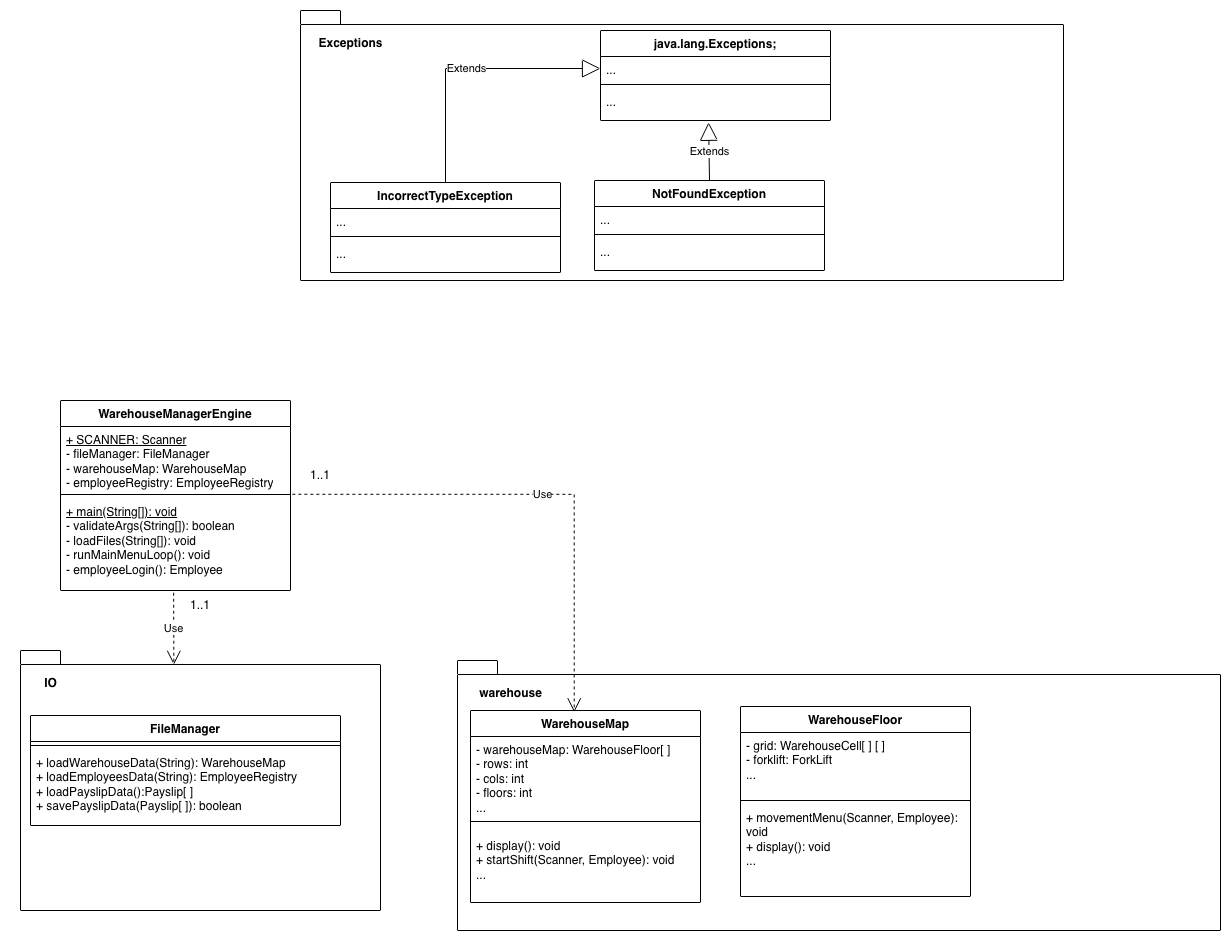

The diagram above was exported from draw.io. Its source (the exported page's mxGraphModel, read from the mxfile embedded in the PNG):
<mxGraphModel dx="928" dy="1799" grid="1" gridSize="10" guides="1" tooltips="1" connect="1" arrows="1" fold="1" page="1" pageScale="1" pageWidth="827" pageHeight="1169" math="0" shadow="0">
  <root>
    <mxCell id="0" />
    <mxCell id="1" parent="0" />
    <mxCell id="_0RwmswaQCmQw_GzLSqH-13" parent="1" style="shape=folder;fontStyle=1;spacingTop=10;tabWidth=40;tabHeight=14;tabPosition=left;html=1;whiteSpace=wrap;" value="" vertex="1">
      <mxGeometry height="260" width="360" x="30" y="370" as="geometry" />
    </mxCell>
    <mxCell id="_0RwmswaQCmQw_GzLSqH-5" parent="1" style="swimlane;fontStyle=1;align=center;verticalAlign=top;childLayout=stackLayout;horizontal=1;startSize=26;horizontalStack=0;resizeParent=1;resizeParentMax=0;resizeLast=0;collapsible=1;marginBottom=0;whiteSpace=wrap;html=1;" value="WarehouseManagerEngine" vertex="1">
      <mxGeometry height="190" width="230" x="70" y="120" as="geometry" />
    </mxCell>
    <mxCell id="_0RwmswaQCmQw_GzLSqH-6" parent="_0RwmswaQCmQw_GzLSqH-5" style="text;strokeColor=none;fillColor=none;align=left;verticalAlign=top;spacingLeft=4;spacingRight=4;overflow=hidden;rotatable=0;points=[[0,0.5],[1,0.5]];portConstraint=eastwest;whiteSpace=wrap;html=1;" value="&lt;u&gt;+ SCANNER: Scanner&lt;/u&gt;&lt;div&gt;- fileManager: FileManager&lt;/div&gt;&lt;div&gt;- warehouseMap: WarehouseMap&lt;/div&gt;&lt;div&gt;- employeeRegistry: EmployeeRegistry&lt;/div&gt;" vertex="1">
      <mxGeometry height="64" width="230" y="26" as="geometry" />
    </mxCell>
    <mxCell id="_0RwmswaQCmQw_GzLSqH-7" parent="_0RwmswaQCmQw_GzLSqH-5" style="line;strokeWidth=1;fillColor=none;align=left;verticalAlign=middle;spacingTop=-1;spacingLeft=3;spacingRight=3;rotatable=0;labelPosition=right;points=[];portConstraint=eastwest;strokeColor=inherit;" value="" vertex="1">
      <mxGeometry height="8" width="230" y="90" as="geometry" />
    </mxCell>
    <mxCell id="_0RwmswaQCmQw_GzLSqH-8" parent="_0RwmswaQCmQw_GzLSqH-5" style="text;strokeColor=none;fillColor=none;align=left;verticalAlign=top;spacingLeft=4;spacingRight=4;overflow=hidden;rotatable=0;points=[[0,0.5],[1,0.5]];portConstraint=eastwest;whiteSpace=wrap;html=1;" value="&lt;u&gt;+ main(String[]): void&lt;/u&gt;&lt;div&gt;- validateArgs(String[]): boolean&lt;/div&gt;&lt;div&gt;- loadFiles(String[]): void&lt;/div&gt;&lt;div&gt;- runMainMenuLoop(): void&lt;/div&gt;&lt;div&gt;- employeeLogin(): Employee&lt;/div&gt;" vertex="1">
      <mxGeometry height="92" width="230" y="98" as="geometry" />
    </mxCell>
    <mxCell id="_0RwmswaQCmQw_GzLSqH-9" parent="1" style="swimlane;fontStyle=1;align=center;verticalAlign=top;childLayout=stackLayout;horizontal=1;startSize=26;horizontalStack=0;resizeParent=1;resizeParentMax=0;resizeLast=0;collapsible=1;marginBottom=0;whiteSpace=wrap;html=1;" value="FileManager" vertex="1">
      <mxGeometry height="110" width="310" x="40" y="435" as="geometry" />
    </mxCell>
    <mxCell id="_0RwmswaQCmQw_GzLSqH-11" parent="_0RwmswaQCmQw_GzLSqH-9" style="line;strokeWidth=1;fillColor=none;align=left;verticalAlign=middle;spacingTop=-1;spacingLeft=3;spacingRight=3;rotatable=0;labelPosition=right;points=[];portConstraint=eastwest;strokeColor=inherit;" value="" vertex="1">
      <mxGeometry height="8" width="310" y="26" as="geometry" />
    </mxCell>
    <mxCell id="_0RwmswaQCmQw_GzLSqH-12" parent="_0RwmswaQCmQw_GzLSqH-9" style="text;strokeColor=none;fillColor=none;align=left;verticalAlign=top;spacingLeft=4;spacingRight=4;overflow=hidden;rotatable=0;points=[[0,0.5],[1,0.5]];portConstraint=eastwest;whiteSpace=wrap;html=1;" value="+&amp;nbsp;loadWarehouseData(String): WarehouseMap&lt;div&gt;+ loadEmployeesData(String): EmployeeRegistry&lt;/div&gt;&lt;div&gt;+ loadPayslipData():Payslip[ ]&lt;/div&gt;&lt;div&gt;+ savePayslipData(Payslip[ ]): boolean&lt;/div&gt;" vertex="1">
      <mxGeometry height="76" width="310" y="34" as="geometry" />
    </mxCell>
    <mxCell id="_0RwmswaQCmQw_GzLSqH-14" parent="1" style="text;align=center;fontStyle=1;verticalAlign=middle;spacingLeft=3;spacingRight=3;strokeColor=none;rotatable=0;points=[[0,0.5],[1,0.5]];portConstraint=eastwest;html=1;" value="IO" vertex="1">
      <mxGeometry height="26" width="80" x="20" y="390" as="geometry" />
    </mxCell>
    <mxCell id="_0RwmswaQCmQw_GzLSqH-15" parent="1" style="shape=folder;fontStyle=1;spacingTop=10;tabWidth=40;tabHeight=14;tabPosition=left;html=1;whiteSpace=wrap;" value="" vertex="1">
      <mxGeometry height="270" width="763" x="467" y="380" as="geometry" />
    </mxCell>
    <mxCell id="_0RwmswaQCmQw_GzLSqH-16" edge="1" parent="1" source="_0RwmswaQCmQw_GzLSqH-8" style="endArrow=open;endSize=12;dashed=1;html=1;rounded=0;exitX=0.492;exitY=1.024;exitDx=0;exitDy=0;exitPerimeter=0;entryX=0.426;entryY=0.055;entryDx=0;entryDy=0;entryPerimeter=0;" target="_0RwmswaQCmQw_GzLSqH-13" value="Use">
      <mxGeometry relative="1" width="160" as="geometry">
        <mxPoint x="330" y="440" as="sourcePoint" />
        <mxPoint x="490" y="440" as="targetPoint" />
      </mxGeometry>
    </mxCell>
    <mxCell id="_0RwmswaQCmQw_GzLSqH-17" parent="1" style="text;align=center;fontStyle=1;verticalAlign=middle;spacingLeft=3;spacingRight=3;strokeColor=none;rotatable=0;points=[[0,0.5],[1,0.5]];portConstraint=eastwest;html=1;" value="warehouse" vertex="1">
      <mxGeometry height="26" width="80" x="480" y="400" as="geometry" />
    </mxCell>
    <mxCell id="_0RwmswaQCmQw_GzLSqH-21" parent="1" style="swimlane;fontStyle=1;align=center;verticalAlign=top;childLayout=stackLayout;horizontal=1;startSize=26;horizontalStack=0;resizeParent=1;resizeParentMax=0;resizeLast=0;collapsible=1;marginBottom=0;whiteSpace=wrap;html=1;" value="WarehouseMap" vertex="1">
      <mxGeometry height="192" width="230" x="480" y="430" as="geometry" />
    </mxCell>
    <mxCell id="_0RwmswaQCmQw_GzLSqH-22" parent="_0RwmswaQCmQw_GzLSqH-21" style="text;strokeColor=none;fillColor=none;align=left;verticalAlign=top;spacingLeft=4;spacingRight=4;overflow=hidden;rotatable=0;points=[[0,0.5],[1,0.5]];portConstraint=eastwest;whiteSpace=wrap;html=1;" value="- warehouseMap: WarehouseFloor[ ]&lt;div&gt;- rows: int&lt;/div&gt;&lt;div&gt;- cols: int&lt;/div&gt;&lt;div&gt;- floors: int&lt;br&gt;...&lt;/div&gt;" vertex="1">
      <mxGeometry height="74" width="230" y="26" as="geometry" />
    </mxCell>
    <mxCell id="_0RwmswaQCmQw_GzLSqH-23" parent="_0RwmswaQCmQw_GzLSqH-21" style="line;strokeWidth=1;fillColor=none;align=left;verticalAlign=middle;spacingTop=-1;spacingLeft=3;spacingRight=3;rotatable=0;labelPosition=right;points=[];portConstraint=eastwest;strokeColor=inherit;" value="" vertex="1">
      <mxGeometry height="22" width="230" y="100" as="geometry" />
    </mxCell>
    <mxCell id="_0RwmswaQCmQw_GzLSqH-24" parent="_0RwmswaQCmQw_GzLSqH-21" style="text;strokeColor=none;fillColor=none;align=left;verticalAlign=top;spacingLeft=4;spacingRight=4;overflow=hidden;rotatable=0;points=[[0,0.5],[1,0.5]];portConstraint=eastwest;whiteSpace=wrap;html=1;" value="+ display(): void&lt;div&gt;+ startShift(Scanner, Employee): void&lt;/div&gt;&lt;div&gt;...&lt;/div&gt;" vertex="1">
      <mxGeometry height="70" width="230" y="122" as="geometry" />
    </mxCell>
    <mxCell id="_0RwmswaQCmQw_GzLSqH-26" parent="1" style="swimlane;fontStyle=1;align=center;verticalAlign=top;childLayout=stackLayout;horizontal=1;startSize=26;horizontalStack=0;resizeParent=1;resizeParentMax=0;resizeLast=0;collapsible=1;marginBottom=0;whiteSpace=wrap;html=1;" value="WarehouseFloor" vertex="1">
      <mxGeometry height="190" width="230" x="750" y="426" as="geometry" />
    </mxCell>
    <mxCell id="_0RwmswaQCmQw_GzLSqH-27" parent="_0RwmswaQCmQw_GzLSqH-26" style="text;strokeColor=none;fillColor=none;align=left;verticalAlign=top;spacingLeft=4;spacingRight=4;overflow=hidden;rotatable=0;points=[[0,0.5],[1,0.5]];portConstraint=eastwest;whiteSpace=wrap;html=1;" value="- grid: WarehouseCell[ ] [ ]&lt;div&gt;- forklift: ForkLift&lt;br&gt;...&lt;/div&gt;" vertex="1">
      <mxGeometry height="64" width="230" y="26" as="geometry" />
    </mxCell>
    <mxCell id="_0RwmswaQCmQw_GzLSqH-28" parent="_0RwmswaQCmQw_GzLSqH-26" style="line;strokeWidth=1;fillColor=none;align=left;verticalAlign=middle;spacingTop=-1;spacingLeft=3;spacingRight=3;rotatable=0;labelPosition=right;points=[];portConstraint=eastwest;strokeColor=inherit;" value="" vertex="1">
      <mxGeometry height="8" width="230" y="90" as="geometry" />
    </mxCell>
    <mxCell id="_0RwmswaQCmQw_GzLSqH-29" parent="_0RwmswaQCmQw_GzLSqH-26" style="text;strokeColor=none;fillColor=none;align=left;verticalAlign=top;spacingLeft=4;spacingRight=4;overflow=hidden;rotatable=0;points=[[0,0.5],[1,0.5]];portConstraint=eastwest;whiteSpace=wrap;html=1;" value="+ movementMenu(Scanner, Employee): void&lt;br&gt;+ display(): void&lt;div&gt;...&lt;/div&gt;" vertex="1">
      <mxGeometry height="92" width="230" y="98" as="geometry" />
    </mxCell>
    <mxCell id="_0RwmswaQCmQw_GzLSqH-30" edge="1" parent="1" source="_0RwmswaQCmQw_GzLSqH-6" style="endArrow=open;endSize=12;dashed=1;html=1;rounded=0;exitX=1.008;exitY=1.059;exitDx=0;exitDy=0;entryX=0.451;entryY=0.009;entryDx=0;entryDy=0;entryPerimeter=0;exitPerimeter=0;edgeStyle=orthogonalEdgeStyle;" target="_0RwmswaQCmQw_GzLSqH-21" value="Use">
      <mxGeometry relative="1" width="160" as="geometry">
        <mxPoint x="180" y="350" as="sourcePoint" />
        <mxPoint x="180" y="422" as="targetPoint" />
      </mxGeometry>
    </mxCell>
    <mxCell id="_0RwmswaQCmQw_GzLSqH-31" parent="1" style="text;html=1;whiteSpace=wrap;strokeColor=none;fillColor=none;align=center;verticalAlign=middle;rounded=0;" value="1..1" vertex="1">
      <mxGeometry height="30" width="60" x="300" y="180" as="geometry" />
    </mxCell>
    <mxCell id="_0RwmswaQCmQw_GzLSqH-33" parent="1" style="text;html=1;whiteSpace=wrap;strokeColor=none;fillColor=none;align=center;verticalAlign=middle;rounded=0;" value="1..1" vertex="1">
      <mxGeometry height="30" width="60" x="180" y="310" as="geometry" />
    </mxCell>
    <mxCell id="_0RwmswaQCmQw_GzLSqH-34" parent="1" style="shape=folder;fontStyle=1;spacingTop=10;tabWidth=40;tabHeight=14;tabPosition=left;html=1;whiteSpace=wrap;" value="" vertex="1">
      <mxGeometry height="270" width="763" x="310" y="-270" as="geometry" />
    </mxCell>
    <mxCell id="_0RwmswaQCmQw_GzLSqH-35" parent="1" style="text;align=center;fontStyle=1;verticalAlign=middle;spacingLeft=3;spacingRight=3;strokeColor=none;rotatable=0;points=[[0,0.5],[1,0.5]];portConstraint=eastwest;html=1;" value="Exceptions" vertex="1">
      <mxGeometry height="26" width="80" x="320" y="-250" as="geometry" />
    </mxCell>
    <mxCell id="_0RwmswaQCmQw_GzLSqH-36" parent="1" style="swimlane;fontStyle=1;align=center;verticalAlign=top;childLayout=stackLayout;horizontal=1;startSize=26;horizontalStack=0;resizeParent=1;resizeParentMax=0;resizeLast=0;collapsible=1;marginBottom=0;whiteSpace=wrap;html=1;" value="java.lang.Exceptions;" vertex="1">
      <mxGeometry height="90" width="230" x="610" y="-250" as="geometry" />
    </mxCell>
    <mxCell id="_0RwmswaQCmQw_GzLSqH-37" parent="_0RwmswaQCmQw_GzLSqH-36" style="text;strokeColor=none;fillColor=none;align=left;verticalAlign=top;spacingLeft=4;spacingRight=4;overflow=hidden;rotatable=0;points=[[0,0.5],[1,0.5]];portConstraint=eastwest;whiteSpace=wrap;html=1;" value="..." vertex="1">
      <mxGeometry height="24" width="230" y="26" as="geometry" />
    </mxCell>
    <mxCell id="_0RwmswaQCmQw_GzLSqH-38" parent="_0RwmswaQCmQw_GzLSqH-36" style="line;strokeWidth=1;fillColor=none;align=left;verticalAlign=middle;spacingTop=-1;spacingLeft=3;spacingRight=3;rotatable=0;labelPosition=right;points=[];portConstraint=eastwest;strokeColor=inherit;" value="" vertex="1">
      <mxGeometry height="8" width="230" y="50" as="geometry" />
    </mxCell>
    <mxCell id="_0RwmswaQCmQw_GzLSqH-39" parent="_0RwmswaQCmQw_GzLSqH-36" style="text;strokeColor=none;fillColor=none;align=left;verticalAlign=top;spacingLeft=4;spacingRight=4;overflow=hidden;rotatable=0;points=[[0,0.5],[1,0.5]];portConstraint=eastwest;whiteSpace=wrap;html=1;" value="&lt;div&gt;...&lt;/div&gt;" vertex="1">
      <mxGeometry height="32" width="230" y="58" as="geometry" />
    </mxCell>
    <mxCell id="_0RwmswaQCmQw_GzLSqH-40" parent="1" style="swimlane;fontStyle=1;align=center;verticalAlign=top;childLayout=stackLayout;horizontal=1;startSize=26;horizontalStack=0;resizeParent=1;resizeParentMax=0;resizeLast=0;collapsible=1;marginBottom=0;whiteSpace=wrap;html=1;" value="IncorrectTypeException" vertex="1">
      <mxGeometry height="90" width="230" x="340" y="-98" as="geometry" />
    </mxCell>
    <mxCell id="_0RwmswaQCmQw_GzLSqH-41" parent="_0RwmswaQCmQw_GzLSqH-40" style="text;strokeColor=none;fillColor=none;align=left;verticalAlign=top;spacingLeft=4;spacingRight=4;overflow=hidden;rotatable=0;points=[[0,0.5],[1,0.5]];portConstraint=eastwest;whiteSpace=wrap;html=1;" value="..." vertex="1">
      <mxGeometry height="24" width="230" y="26" as="geometry" />
    </mxCell>
    <mxCell id="_0RwmswaQCmQw_GzLSqH-42" parent="_0RwmswaQCmQw_GzLSqH-40" style="line;strokeWidth=1;fillColor=none;align=left;verticalAlign=middle;spacingTop=-1;spacingLeft=3;spacingRight=3;rotatable=0;labelPosition=right;points=[];portConstraint=eastwest;strokeColor=inherit;" value="" vertex="1">
      <mxGeometry height="8" width="230" y="50" as="geometry" />
    </mxCell>
    <mxCell id="_0RwmswaQCmQw_GzLSqH-43" parent="_0RwmswaQCmQw_GzLSqH-40" style="text;strokeColor=none;fillColor=none;align=left;verticalAlign=top;spacingLeft=4;spacingRight=4;overflow=hidden;rotatable=0;points=[[0,0.5],[1,0.5]];portConstraint=eastwest;whiteSpace=wrap;html=1;" value="&lt;div&gt;...&lt;/div&gt;" vertex="1">
      <mxGeometry height="32" width="230" y="58" as="geometry" />
    </mxCell>
    <mxCell id="_0RwmswaQCmQw_GzLSqH-44" parent="1" style="swimlane;fontStyle=1;align=center;verticalAlign=top;childLayout=stackLayout;horizontal=1;startSize=26;horizontalStack=0;resizeParent=1;resizeParentMax=0;resizeLast=0;collapsible=1;marginBottom=0;whiteSpace=wrap;html=1;" value="NotFoundException" vertex="1">
      <mxGeometry height="90" width="230" x="604" y="-100" as="geometry" />
    </mxCell>
    <mxCell id="_0RwmswaQCmQw_GzLSqH-45" parent="_0RwmswaQCmQw_GzLSqH-44" style="text;strokeColor=none;fillColor=none;align=left;verticalAlign=top;spacingLeft=4;spacingRight=4;overflow=hidden;rotatable=0;points=[[0,0.5],[1,0.5]];portConstraint=eastwest;whiteSpace=wrap;html=1;" value="..." vertex="1">
      <mxGeometry height="24" width="230" y="26" as="geometry" />
    </mxCell>
    <mxCell id="_0RwmswaQCmQw_GzLSqH-46" parent="_0RwmswaQCmQw_GzLSqH-44" style="line;strokeWidth=1;fillColor=none;align=left;verticalAlign=middle;spacingTop=-1;spacingLeft=3;spacingRight=3;rotatable=0;labelPosition=right;points=[];portConstraint=eastwest;strokeColor=inherit;" value="" vertex="1">
      <mxGeometry height="8" width="230" y="50" as="geometry" />
    </mxCell>
    <mxCell id="_0RwmswaQCmQw_GzLSqH-47" parent="_0RwmswaQCmQw_GzLSqH-44" style="text;strokeColor=none;fillColor=none;align=left;verticalAlign=top;spacingLeft=4;spacingRight=4;overflow=hidden;rotatable=0;points=[[0,0.5],[1,0.5]];portConstraint=eastwest;whiteSpace=wrap;html=1;" value="&lt;div&gt;...&lt;/div&gt;" vertex="1">
      <mxGeometry height="32" width="230" y="58" as="geometry" />
    </mxCell>
    <mxCell id="_0RwmswaQCmQw_GzLSqH-48" edge="1" parent="1" source="_0RwmswaQCmQw_GzLSqH-40" style="endArrow=block;endSize=16;endFill=0;html=1;rounded=0;exitX=0.5;exitY=0;exitDx=0;exitDy=0;entryX=0;entryY=0.5;entryDx=0;entryDy=0;edgeStyle=orthogonalEdgeStyle;" target="_0RwmswaQCmQw_GzLSqH-37" value="Extends">
      <mxGeometry relative="1" width="160" as="geometry">
        <mxPoint x="530" y="60" as="sourcePoint" />
        <mxPoint x="690" y="60" as="targetPoint" />
      </mxGeometry>
    </mxCell>
    <mxCell id="_0RwmswaQCmQw_GzLSqH-49" edge="1" parent="1" source="_0RwmswaQCmQw_GzLSqH-44" style="endArrow=block;endSize=16;endFill=0;html=1;rounded=0;exitX=0.5;exitY=0;exitDx=0;exitDy=0;entryX=0.47;entryY=1.056;entryDx=0;entryDy=0;entryPerimeter=0;" target="_0RwmswaQCmQw_GzLSqH-39" value="Extends">
      <mxGeometry relative="1" width="160" as="geometry">
        <mxPoint x="520" y="-118" as="sourcePoint" />
        <mxPoint x="675" y="-210" as="targetPoint" />
      </mxGeometry>
    </mxCell>
  </root>
</mxGraphModel>